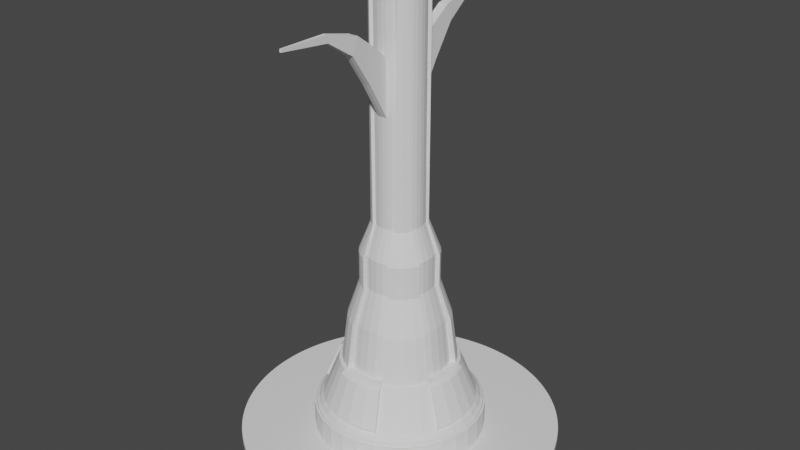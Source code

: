 # Source: Lucky38.blend  (saved by Blender 3.2.14; exported with 4.5.12 LTS)
import bpy
from mathutils import Matrix  # noqa: F401  (used for matrix-valued properties, if any)

bpy.ops.wm.read_factory_settings(use_empty=True)
scene = bpy.context.scene
scene.name = 'Scene'

# ---- collections
col_collection = bpy.data.collections.new('Collection'); scene.collection.children.link(col_collection)

# ---- world
world_world = bpy.data.worlds.new('World'); scene.world = world_world
world_world.use_nodes = True; world_world.node_tree.nodes.clear()
_N = world_world.node_tree.nodes; _L = world_world.node_tree.links
n0 = _N.new('ShaderNodeOutputWorld'); n0.name = 'World Output'; n0.location = (300, 300)
n1 = _N.new('ShaderNodeBackground'); n1.name = 'Background'; n1.location = (10, 300)
n1.inputs[0].default_value = (0.05088, 0.05088, 0.05088, 1.0)
_L.new(n1.outputs[0], n0.inputs[0])
n0.is_active_output = True
world_world.color = (0.05088, 0.05088, 0.05088)
world_world.use_sun_shadow = False
world_world.sun_shadow_jitter_overblur = 0.0

# ---- meshes
me_cylinder = bpy.data.meshes.new('Cylinder')
me_cylinder.from_pydata([(0.0, 50.0, -1.0), (0.0, 50.0, 1.0), (2.453, 49.94, -1.0), (2.453, 49.94, 1.0), (4.901, 49.76, -1.0), (4.901, 49.76, 1.0), (7.337, 49.46, -1.0), (7.337, 49.46, 1.0), (9.755, 49.04, -1.0), (9.755, 49.04, 1.0), (12.15, 48.5, -1.0), (12.15, 48.5, 1.0), (14.51, 47.85, -1.0), (14.51, 47.85, 1.0), (16.84, 47.08, -1.0), (16.84, 47.08, 1.0), (19.13, 46.19, -1.0), (19.13, 46.19, 1.0), (21.38, 45.2, -1.0), (21.38, 45.2, 1.0), (23.57, 44.1, -1.0), (23.57, 44.1, 1.0), (25.71, 42.89, -1.0), (25.71, 42.89, 1.0), (27.78, 41.57, -1.0), (27.78, 41.57, 1.0), (29.78, 40.16, -1.0), (29.78, 40.16, 1.0), (31.72, 38.65, -1.0), (31.72, 38.65, 1.0), (33.58, 37.05, -1.0), (33.58, 37.05, 1.0), (35.36, 35.36, -1.0), (35.36, 35.36, 1.0), (37.05, 33.58, -1.0), (37.05, 33.58, 1.0), (38.65, 31.72, -1.0), (38.65, 31.72, 1.0), (40.16, 29.78, -1.0), (40.16, 29.78, 1.0), (41.57, 27.78, -1.0), (41.57, 27.78, 1.0), (42.89, 25.71, -1.0), (42.89, 25.71, 1.0), (44.1, 23.57, -1.0), (44.1, 23.57, 1.0), (45.2, 21.38, -1.0), (45.2, 21.38, 1.0), (46.19, 19.13, -1.0), (46.19, 19.13, 1.0), (47.08, 16.84, -1.0), (47.08, 16.84, 1.0), (47.85, 14.51, -1.0), (47.85, 14.51, 1.0), (48.5, 12.15, -1.0), (48.5, 12.15, 1.0), (49.04, 9.755, -1.0), (49.04, 9.755, 1.0), (49.46, 7.337, -1.0), (49.46, 7.337, 1.0), (49.76, 4.901, -1.0), (49.76, 4.901, 1.0), (49.94, 2.453, -1.0), (49.94, 2.453, 1.0), (50.0, -2.186e-06, -1.0), (50.0, -2.186e-06, 1.0), (49.94, -2.453, -1.0), (49.94, -2.453, 1.0), (49.76, -4.901, -1.0), (49.76, -4.901, 1.0), (49.46, -7.337, -1.0), (49.46, -7.337, 1.0), (49.04, -9.755, -1.0), (49.04, -9.755, 1.0), (48.5, -12.15, -1.0), (48.5, -12.15, 1.0), (47.85, -14.51, -1.0), (47.85, -14.51, 1.0), (47.08, -16.84, -1.0), (47.08, -16.84, 1.0), (46.19, -19.13, -1.0), (46.19, -19.13, 1.0), (45.2, -21.38, -1.0), (45.2, -21.38, 1.0), (44.1, -23.57, -1.0), (44.1, -23.57, 1.0), (42.89, -25.71, -1.0), (42.89, -25.71, 1.0), (41.57, -27.78, -1.0), (41.57, -27.78, 1.0), (40.16, -29.78, -1.0), (40.16, -29.78, 1.0), (38.65, -31.72, -1.0), (38.65, -31.72, 1.0), (37.05, -33.58, -1.0), (37.05, -33.58, 1.0), (35.36, -35.36, -1.0), (35.36, -35.36, 1.0), (33.58, -37.05, -1.0), (33.58, -37.05, 1.0), (31.72, -38.65, -1.0), (31.72, -38.65, 1.0), (29.78, -40.16, -1.0), (29.78, -40.16, 1.0), (27.78, -41.57, -1.0), (27.78, -41.57, 1.0), (25.71, -42.89, -1.0), (25.71, -42.89, 1.0), (23.57, -44.1, -1.0), (23.57, -44.1, 1.0), (21.38, -45.2, -1.0), (21.38, -45.2, 1.0), (19.13, -46.19, -1.0), (19.13, -46.19, 1.0), (16.84, -47.08, -1.0), (16.84, -47.08, 1.0), (14.51, -47.85, -1.0), (14.51, -47.85, 1.0), (12.15, -48.5, -1.0), (12.15, -48.5, 1.0), (9.755, -49.04, -1.0), (9.755, -49.04, 1.0), (7.337, -49.46, -1.0), (7.337, -49.46, 1.0), (4.901, -49.76, -1.0), (4.901, -49.76, 1.0), (2.453, -49.94, -1.0), (2.453, -49.94, 1.0), (-4.371e-06, -50.0, -1.0), (-4.371e-06, -50.0, 1.0), (-2.453, -49.94, -1.0), (-2.453, -49.94, 1.0), (-4.901, -49.76, -1.0), (-4.901, -49.76, 1.0), (-7.337, -49.46, -1.0), (-7.337, -49.46, 1.0), (-9.755, -49.04, -1.0), (-9.755, -49.04, 1.0), (-12.15, -48.5, -1.0), (-12.15, -48.5, 1.0), (-14.51, -47.85, -1.0), (-14.51, -47.85, 1.0), (-16.84, -47.08, -1.0), (-16.84, -47.08, 1.0), (-19.13, -46.19, -1.0), (-19.13, -46.19, 1.0), (-21.38, -45.2, -1.0), (-21.38, -45.2, 1.0), (-23.57, -44.1, -1.0), (-23.57, -44.1, 1.0), (-25.71, -42.89, -1.0), (-25.71, -42.89, 1.0), (-27.78, -41.57, -1.0), (-27.78, -41.57, 1.0), (-29.78, -40.16, -1.0), (-29.78, -40.16, 1.0), (-31.72, -38.65, -1.0), (-31.72, -38.65, 1.0), (-33.58, -37.05, -1.0), (-33.58, -37.05, 1.0), (-35.36, -35.36, -1.0), (-35.36, -35.36, 1.0), (-37.05, -33.58, -1.0), (-37.05, -33.58, 1.0), (-38.65, -31.72, -1.0), (-38.65, -31.72, 1.0), (-40.16, -29.78, -1.0), (-40.16, -29.78, 1.0), (-41.57, -27.78, -1.0), (-41.57, -27.78, 1.0), (-42.89, -25.71, -1.0), (-42.89, -25.71, 1.0), (-44.1, -23.57, -1.0), (-44.1, -23.57, 1.0), (-45.2, -21.38, -1.0), (-45.2, -21.38, 1.0), (-46.19, -19.13, -1.0), (-46.19, -19.13, 1.0), (-47.08, -16.84, -1.0), (-47.08, -16.84, 1.0), (-47.85, -14.51, -1.0), (-47.85, -14.51, 1.0), (-48.5, -12.15, -1.0), (-48.5, -12.15, 1.0), (-49.04, -9.755, -1.0), (-49.04, -9.755, 1.0), (-49.46, -7.337, -1.0), (-49.46, -7.337, 1.0), (-49.76, -4.901, -1.0), (-49.76, -4.901, 1.0), (-49.94, -2.453, -1.0), (-49.94, -2.453, 1.0), (-50.0, 5.962e-07, -1.0), (-50.0, 5.962e-07, 1.0), (-49.94, 2.453, -1.0), (-49.94, 2.453, 1.0), (-49.76, 4.901, -1.0), (-49.76, 4.901, 1.0), (-49.46, 7.337, -1.0), (-49.46, 7.337, 1.0), (-49.04, 9.755, -1.0), (-49.04, 9.755, 1.0), (-48.5, 12.15, -1.0), (-48.5, 12.15, 1.0), (-47.85, 14.51, -1.0), (-47.85, 14.51, 1.0), (-47.08, 16.84, -1.0), (-47.08, 16.84, 1.0), (-46.19, 19.13, -1.0), (-46.19, 19.13, 1.0), (-45.2, 21.38, -1.0), (-45.2, 21.38, 1.0), (-44.1, 23.57, -1.0), (-44.1, 23.57, 1.0), (-42.89, 25.71, -1.0), (-42.89, 25.71, 1.0), (-41.57, 27.78, -1.0), (-41.57, 27.78, 1.0), (-40.16, 29.78, -1.0), (-40.16, 29.78, 1.0), (-38.65, 31.72, -1.0), (-38.65, 31.72, 1.0), (-37.05, 33.58, -1.0), (-37.05, 33.58, 1.0), (-35.36, 35.36, -1.0), (-35.36, 35.36, 1.0), (-33.58, 37.05, -1.0), (-33.58, 37.05, 1.0), (-31.72, 38.65, -1.0), (-31.72, 38.65, 1.0), (-29.78, 40.16, -1.0), (-29.78, 40.16, 1.0), (-27.78, 41.57, -1.0), (-27.78, 41.57, 1.0), (-25.71, 42.89, -1.0), (-25.71, 42.89, 1.0), (-23.57, 44.1, -1.0), (-23.57, 44.1, 1.0), (-21.38, 45.2, -1.0), (-21.38, 45.2, 1.0), (-19.13, 46.19, -1.0), (-19.13, 46.19, 1.0), (-16.84, 47.08, -1.0), (-16.84, 47.08, 1.0), (-14.51, 47.85, -1.0), (-14.51, 47.85, 1.0), (-12.15, 48.5, -1.0), (-12.15, 48.5, 1.0), (-9.755, 49.04, -1.0), (-9.755, 49.04, 1.0), (-7.337, 49.46, -1.0), (-7.337, 49.46, 1.0), (-4.901, 49.76, -1.0), (-4.901, 49.76, 1.0), (-2.453, 49.94, -1.0), (-2.453, 49.94, 1.0)], [], [(0, 1, 3, 2), (2, 3, 5, 4), (4, 5, 7, 6), (6, 7, 9, 8), (8, 9, 11, 10), (10, 11, 13, 12), (12, 13, 15, 14), (14, 15, 17, 16), (16, 17, 19, 18), (18, 19, 21, 20), (20, 21, 23, 22), (22, 23, 25, 24), (24, 25, 27, 26), (26, 27, 29, 28), (28, 29, 31, 30), (30, 31, 33, 32), (32, 33, 35, 34), (34, 35, 37, 36), (36, 37, 39, 38), (38, 39, 41, 40), (40, 41, 43, 42), (42, 43, 45, 44), (44, 45, 47, 46), (46, 47, 49, 48), (48, 49, 51, 50), (50, 51, 53, 52), (52, 53, 55, 54), (54, 55, 57, 56), (56, 57, 59, 58), (58, 59, 61, 60), (60, 61, 63, 62), (62, 63, 65, 64), (64, 65, 67, 66), (66, 67, 69, 68), (68, 69, 71, 70), (70, 71, 73, 72), (72, 73, 75, 74), (74, 75, 77, 76), (76, 77, 79, 78), (78, 79, 81, 80), (80, 81, 83, 82), (82, 83, 85, 84), (84, 85, 87, 86), (86, 87, 89, 88), (88, 89, 91, 90), (90, 91, 93, 92), (92, 93, 95, 94), (94, 95, 97, 96), (96, 97, 99, 98), (98, 99, 101, 100), (100, 101, 103, 102), (102, 103, 105, 104), (104, 105, 107, 106), (106, 107, 109, 108), (108, 109, 111, 110), (110, 111, 113, 112), (112, 113, 115, 114), (114, 115, 117, 116), (116, 117, 119, 118), (118, 119, 121, 120), (120, 121, 123, 122), (122, 123, 125, 124), (124, 125, 127, 126), (126, 127, 129, 128), (128, 129, 131, 130), (130, 131, 133, 132), (132, 133, 135, 134), (134, 135, 137, 136), (136, 137, 139, 138), (138, 139, 141, 140), (140, 141, 143, 142), (142, 143, 145, 144), (144, 145, 147, 146), (146, 147, 149, 148), (148, 149, 151, 150), (150, 151, 153, 152), (152, 153, 155, 154), (154, 155, 157, 156), (156, 157, 159, 158), (158, 159, 161, 160), (160, 161, 163, 162), (162, 163, 165, 164), (164, 165, 167, 166), (166, 167, 169, 168), (168, 169, 171, 170), (170, 171, 173, 172), (172, 173, 175, 174), (174, 175, 177, 176), (176, 177, 179, 178), (178, 179, 181, 180), (180, 181, 183, 182), (182, 183, 185, 184), (184, 185, 187, 186), (186, 187, 189, 188), (188, 189, 191, 190), (190, 191, 193, 192), (192, 193, 195, 194), (194, 195, 197, 196), (196, 197, 199, 198), (198, 199, 201, 200), (200, 201, 203, 202), (202, 203, 205, 204), (204, 205, 207, 206), (206, 207, 209, 208), (208, 209, 211, 210), (210, 211, 213, 212), (212, 213, 215, 214), (214, 215, 217, 216), (216, 217, 219, 218), (218, 219, 221, 220), (220, 221, 223, 222), (222, 223, 225, 224), (224, 225, 227, 226), (226, 227, 229, 228), (228, 229, 231, 230), (230, 231, 233, 232), (232, 233, 235, 234), (234, 235, 237, 236), (236, 237, 239, 238), (238, 239, 241, 240), (240, 241, 243, 242), (242, 243, 245, 244), (244, 245, 247, 246), (246, 247, 249, 248), (248, 249, 251, 250), (250, 251, 253, 252), (3, 1, 255, 253, 251, 249, 247, 245, 243, 241, 239, 237, 235, 233, 231, 229, 227, 225, 223, 221, 219, 217, 215, 213, 211, 209, 207, 205, 203, 201, 199, 197, 195, 193, 191, 189, 187, 185, 183, 181, 179, 177, 175, 173, 171, 169, 167, 165, 163, 161, 159, 157, 155, 153, 151, 149, 147, 145, 143, 141, 139, 137, 135, 133, 131, 129, 127, 125, 123, 121, 119, 117, 115, 113, 111, 109, 107, 105, 103, 101, 99, 97, 95, 93, 91, 89, 87, 85, 83, 81, 79, 77, 75, 73, 71, 69, 67, 65, 63, 61, 59, 57, 55, 53, 51, 49, 47, 45, 43, 41, 39, 37, 35, 33, 31, 29, 27, 25, 23, 21, 19, 17, 15, 13, 11, 9, 7, 5), (252, 253, 255, 254), (254, 255, 1, 0), (0, 2, 4, 6, 8, 10, 12, 14, 16, 18, 20, 22, 24, 26, 28, 30, 32, 34, 36, 38, 40, 42, 44, 46, 48, 50, 52, 54, 56, 58, 60, 62, 64, 66, 68, 70, 72, 74, 76, 78, 80, 82, 84, 86, 88, 90, 92, 94, 96, 98, 100, 102, 104, 106, 108, 110, 112, 114, 116, 118, 120, 122, 124, 126, 128, 130, 132, 134, 136, 138, 140, 142, 144, 146, 148, 150, 152, 154, 156, 158, 160, 162, 164, 166, 168, 170, 172, 174, 176, 178, 180, 182, 184, 186, 188, 190, 192, 194, 196, 198, 200, 202, 204, 206, 208, 210, 212, 214, 216, 218, 220, 222, 224, 226, 228, 230, 232, 234, 236, 238, 240, 242, 244, 246, 248, 250, 252, 254)])
_uv = me_cylinder.uv_layers.new(name='UVMap')
_uv.uv.foreach_set('vector', [1.0, 0.5, 1.0, 1.0, 0.9922, 1.0, 0.9922, 0.5, 0.9922, 0.5, 0.9922, 1.0, 0.9844, 1.0, 0.9844, 0.5, 0.9844, 0.5, 0.9844, 1.0, 0.9766, 1.0, 0.9766, 0.5, 0.9766, 0.5, 0.9766, 1.0, 0.9688, 1.0, 0.9688, 0.5, 0.9688, 0.5, 0.9688, 1.0, 0.9609, 1.0, 0.9609, 0.5, 0.9609, 0.5, 0.9609, 1.0, 0.9531, 1.0, 0.9531, 0.5, 0.9531, 0.5, 0.9531, 1.0, 0.9453, 1.0, 0.9453, 0.5, 0.9453, 0.5, 0.9453, 1.0, 0.9375, 1.0, 0.9375, 0.5, 0.9375, 0.5, 0.9375, 1.0, 0.9297, 1.0, 0.9297, 0.5, 0.9297, 0.5, 0.9297, 1.0, 0.9219, 1.0, 0.9219, 0.5, 0.9219, 0.5, 0.9219, 1.0, 0.9141, 1.0, 0.9141, 0.5, 0.9141, 0.5, 0.9141, 1.0, 0.9062, 1.0, 0.9062, 0.5, 0.9062, 0.5, 0.9062, 1.0, 0.8984, 1.0, 0.8984, 0.5, 0.8984, 0.5, 0.8984, 1.0, 0.8906, 1.0, 0.8906, 0.5, 0.8906, 0.5, 0.8906, 1.0, 0.8828, 1.0, 0.8828, 0.5, 0.8828, 0.5, 0.8828, 1.0, 0.875, 1.0, 0.875, 0.5, 0.875, 0.5, 0.875, 1.0, 0.8672, 1.0, 0.8672, 0.5, 0.8672, 0.5, 0.8672, 1.0, 0.8594, 1.0, 0.8594, 0.5, 0.8594, 0.5, 0.8594, 1.0, 0.8516, 1.0, 0.8516, 0.5, 0.8516, 0.5, 0.8516, 1.0, 0.8438, 1.0, 0.8438, 0.5, 0.8438, 0.5, 0.8438, 1.0, 0.8359, 1.0, 0.8359, 0.5, 0.8359, 0.5, 0.8359, 1.0, 0.8281, 1.0, 0.8281, 0.5, 0.8281, 0.5, 0.8281, 1.0, 0.8203, 1.0, 0.8203, 0.5, 0.8203, 0.5, 0.8203, 1.0, 0.8125, 1.0, 0.8125, 0.5, 0.8125, 0.5, 0.8125, 1.0, 0.8047, 1.0, 0.8047, 0.5, 0.8047, 0.5, 0.8047, 1.0, 0.7969, 1.0, 0.7969, 0.5, 0.7969, 0.5, 0.7969, 1.0, 0.7891, 1.0, 0.7891, 0.5, 0.7891, 0.5, 0.7891, 1.0, 0.7812, 1.0, 0.7812, 0.5, 0.7812, 0.5, 0.7812, 1.0, 0.7734, 1.0, 0.7734, 0.5, 0.7734, 0.5, 0.7734, 1.0, 0.7656, 1.0, 0.7656, 0.5, 0.7656, 0.5, 0.7656, 1.0, 0.7578, 1.0, 0.7578, 0.5, 0.7578, 0.5, 0.7578, 1.0, 0.75, 1.0, 0.75, 0.5, 0.75, 0.5, 0.75, 1.0, 0.7422, 1.0, 0.7422, 0.5, 0.7422, 0.5, 0.7422, 1.0, 0.7344, 1.0, 0.7344, 0.5, 0.7344, 0.5, 0.7344, 1.0, 0.7266, 1.0, 0.7266, 0.5, 0.7266, 0.5, 0.7266, 1.0, 0.7188, 1.0, 0.7188, 0.5, 0.7188, 0.5, 0.7188, 1.0, 0.7109, 1.0, 0.7109, 0.5, 0.7109, 0.5, 0.7109, 1.0, 0.7031, 1.0, 0.7031, 0.5, 0.7031, 0.5, 0.7031, 1.0, 0.6953, 1.0, 0.6953, 0.5, 0.6953, 0.5, 0.6953, 1.0, 0.6875, 1.0, 0.6875, 0.5, 0.6875, 0.5, 0.6875, 1.0, 0.6797, 1.0, 0.6797, 0.5, 0.6797, 0.5, 0.6797, 1.0, 0.6719, 1.0, 0.6719, 0.5, 0.6719, 0.5, 0.6719, 1.0, 0.6641, 1.0, 0.6641, 0.5, 0.6641, 0.5, 0.6641, 1.0, 0.6562, 1.0, 0.6562, 0.5, 0.6562, 0.5, 0.6562, 1.0, 0.6484, 1.0, 0.6484, 0.5, 0.6484, 0.5, 0.6484, 1.0, 0.6406, 1.0, 0.6406, 0.5, 0.6406, 0.5, 0.6406, 1.0, 0.6328, 1.0, 0.6328, 0.5, 0.6328, 0.5, 0.6328, 1.0, 0.625, 1.0, 0.625, 0.5, 0.625, 0.5, 0.625, 1.0, 0.6172, 1.0, 0.6172, 0.5, 0.6172, 0.5, 0.6172, 1.0, 0.6094, 1.0, 0.6094, 0.5, 0.6094, 0.5, 0.6094, 1.0, 0.6016, 1.0, 0.6016, 0.5, 0.6016, 0.5, 0.6016, 1.0, 0.5938, 1.0, 0.5938, 0.5, 0.5938, 0.5, 0.5938, 1.0, 0.5859, 1.0, 0.5859, 0.5, 0.5859, 0.5, 0.5859, 1.0, 0.5781, 1.0, 0.5781, 0.5, 0.5781, 0.5, 0.5781, 1.0, 0.5703, 1.0, 0.5703, 0.5, 0.5703, 0.5, 0.5703, 1.0, 0.5625, 1.0, 0.5625, 0.5, 0.5625, 0.5, 0.5625, 1.0, 0.5547, 1.0, 0.5547, 0.5, 0.5547, 0.5, 0.5547, 1.0, 0.5469, 1.0, 0.5469, 0.5, 0.5469, 0.5, 0.5469, 1.0, 0.5391, 1.0, 0.5391, 0.5, 0.5391, 0.5, 0.5391, 1.0, 0.5312, 1.0, 0.5312, 0.5, 0.5312, 0.5, 0.5312, 1.0, 0.5234, 1.0, 0.5234, 0.5, 0.5234, 0.5, 0.5234, 1.0, 0.5156, 1.0, 0.5156, 0.5, 0.5156, 0.5, 0.5156, 1.0, 0.5078, 1.0, 0.5078, 0.5, 0.5078, 0.5, 0.5078, 1.0, 0.5, 1.0, 0.5, 0.5, 0.5, 0.5, 0.5, 1.0, 0.4922, 1.0, 0.4922, 0.5, 0.4922, 0.5, 0.4922, 1.0, 0.4844, 1.0, 0.4844, 0.5, 0.4844, 0.5, 0.4844, 1.0, 0.4766, 1.0, 0.4766, 0.5, 0.4766, 0.5, 0.4766, 1.0, 0.4688, 1.0, 0.4688, 0.5, 0.4688, 0.5, 0.4688, 1.0, 0.4609, 1.0, 0.4609, 0.5, 0.4609, 0.5, 0.4609, 1.0, 0.4531, 1.0, 0.4531, 0.5, 0.4531, 0.5, 0.4531, 1.0, 0.4453, 1.0, 0.4453, 0.5, 0.4453, 0.5, 0.4453, 1.0, 0.4375, 1.0, 0.4375, 0.5, 0.4375, 0.5, 0.4375, 1.0, 0.4297, 1.0, 0.4297, 0.5, 0.4297, 0.5, 0.4297, 1.0, 0.4219, 1.0, 0.4219, 0.5, 0.4219, 0.5, 0.4219, 1.0, 0.4141, 1.0, 0.4141, 0.5, 0.4141, 0.5, 0.4141, 1.0, 0.4062, 1.0, 0.4062, 0.5, 0.4062, 0.5, 0.4062, 1.0, 0.3984, 1.0, 0.3984, 0.5, 0.3984, 0.5, 0.3984, 1.0, 0.3906, 1.0, 0.3906, 0.5, 0.3906, 0.5, 0.3906, 1.0, 0.3828, 1.0, 0.3828, 0.5, 0.3828, 0.5, 0.3828, 1.0, 0.375, 1.0, 0.375, 0.5, 0.375, 0.5, 0.375, 1.0, 0.3672, 1.0, 0.3672, 0.5, 0.3672, 0.5, 0.3672, 1.0, 0.3594, 1.0, 0.3594, 0.5, 0.3594, 0.5, 0.3594, 1.0, 0.3516, 1.0, 0.3516, 0.5, 0.3516, 0.5, 0.3516, 1.0, 0.3438, 1.0, 0.3438, 0.5, 0.3438, 0.5, 0.3438, 1.0, 0.3359, 1.0, 0.3359, 0.5, 0.3359, 0.5, 0.3359, 1.0, 0.3281, 1.0, 0.3281, 0.5, 0.3281, 0.5, 0.3281, 1.0, 0.3203, 1.0, 0.3203, 0.5, 0.3203, 0.5, 0.3203, 1.0, 0.3125, 1.0, 0.3125, 0.5, 0.3125, 0.5, 0.3125, 1.0, 0.3047, 1.0, 0.3047, 0.5, 0.3047, 0.5, 0.3047, 1.0, 0.2969, 1.0, 0.2969, 0.5, 0.2969, 0.5, 0.2969, 1.0, 0.2891, 1.0, 0.2891, 0.5, 0.2891, 0.5, 0.2891, 1.0, 0.2812, 1.0, 0.2812, 0.5, 0.2812, 0.5, 0.2812, 1.0, 0.2734, 1.0, 0.2734, 0.5, 0.2734, 0.5, 0.2734, 1.0, 0.2656, 1.0, 0.2656, 0.5, 0.2656, 0.5, 0.2656, 1.0, 0.2578, 1.0, 0.2578, 0.5, 0.2578, 0.5, 0.2578, 1.0, 0.25, 1.0, 0.25, 0.5, 0.25, 0.5, 0.25, 1.0, 0.2422, 1.0, 0.2422, 0.5, 0.2422, 0.5, 0.2422, 1.0, 0.2344, 1.0, 0.2344, 0.5, 0.2344, 0.5, 0.2344, 1.0, 0.2266, 1.0, 0.2266, 0.5, 0.2266, 0.5, 0.2266, 1.0, 0.2188, 1.0, 0.2188, 0.5, 0.2188, 0.5, 0.2188, 1.0, 0.2109, 1.0, 0.2109, 0.5, 0.2109, 0.5, 0.2109, 1.0, 0.2031, 1.0, 0.2031, 0.5, 0.2031, 0.5, 0.2031, 1.0, 0.1953, 1.0, 0.1953, 0.5, 0.1953, 0.5, 0.1953, 1.0, 0.1875, 1.0, 0.1875, 0.5, 0.1875, 0.5, 0.1875, 1.0, 0.1797, 1.0, 0.1797, 0.5, 0.1797, 0.5, 0.1797, 1.0, 0.1719, 1.0, 0.1719, 0.5, 0.1719, 0.5, 0.1719, 1.0, 0.1641, 1.0, 0.1641, 0.5, 0.1641, 0.5, 0.1641, 1.0, 0.1562, 1.0, 0.1562, 0.5, 0.1562, 0.5, 0.1562, 1.0, 0.1484, 1.0, 0.1484, 0.5, 0.1484, 0.5, 0.1484, 1.0, 0.1406, 1.0, 0.1406, 0.5, 0.1406, 0.5, 0.1406, 1.0, 0.1328, 1.0, 0.1328, 0.5, 0.1328, 0.5, 0.1328, 1.0, 0.125, 1.0, 0.125, 0.5, 0.125, 0.5, 0.125, 1.0, 0.1172, 1.0, 0.1172, 0.5, 0.1172, 0.5, 0.1172, 1.0, 0.1094, 1.0, 0.1094, 0.5, 0.1094, 0.5, 0.1094, 1.0, 0.1016, 1.0, 0.1016, 0.5, 0.1016, 0.5, 0.1016, 1.0, 0.09375, 1.0, 0.09375, 0.5, 0.09375, 0.5, 0.09375, 1.0, 0.08594, 1.0, 0.08594, 0.5, 0.08594, 0.5, 0.08594, 1.0, 0.07812, 1.0, 0.07812, 0.5, 0.07812, 0.5, 0.07812, 1.0, 0.07031, 1.0, 0.07031, 0.5, 0.07031, 0.5, 0.07031, 1.0, 0.0625, 1.0, 0.0625, 0.5, 0.0625, 0.5, 0.0625, 1.0, 0.05469, 1.0, 0.05469, 0.5, 0.05469, 0.5, 0.05469, 1.0, 0.04688, 1.0, 0.04688, 0.5, 0.04688, 0.5, 0.04688, 1.0, 0.03906, 1.0, 0.03906, 0.5, 0.03906, 0.5, 0.03906, 1.0, 0.03125, 1.0, 0.03125, 0.5, 0.03125, 0.5, 0.03125, 1.0, 0.02344, 1.0, 0.02344, 0.5, 0.02344, 0.5, 0.02344, 1.0, 0.01562, 1.0, 0.01562, 0.5, 0.2618, 0.4897, 0.25, 0.49, 0.2382, 0.4897, 0.2265, 0.4888, 0.2148, 0.4874, 0.2032, 0.4854, 0.1917, 0.4828, 0.1803, 0.4797, 0.1691, 0.476, 0.1582, 0.4717, 0.1474, 0.467, 0.1369, 0.4617, 0.1266, 0.4559, 0.1167, 0.4496, 0.107, 0.4428, 0.09775, 0.4355, 0.08883, 0.4278, 0.08029, 0.4197, 0.07217, 0.4112, 0.06448, 0.4023, 0.05723, 0.393, 0.05045, 0.3833, 0.04415, 0.3734, 0.03834, 0.3631, 0.03304, 0.3526, 0.02827, 0.3418, 0.02403, 0.3309, 0.02033, 0.3197, 0.01719, 0.3083, 0.01461, 0.2968, 0.0126, 0.2852, 0.01116, 0.2735, 0.01029, 0.2618, 0.01, 0.25, 0.01029, 0.2382, 0.01116, 0.2265, 0.0126, 0.2148, 0.01461, 0.2032, 0.01719, 0.1917, 0.02033, 0.1803, 0.02403, 0.1691, 0.02827, 0.1582, 0.03304, 0.1474, 0.03834, 0.1369, 0.04415, 0.1266, 0.05045, 0.1167, 0.05723, 0.107, 0.06448, 0.09775, 0.07217, 0.08883, 0.08029, 0.08029, 0.08883, 0.07217, 0.09775, 0.06448, 0.107, 0.05723, 0.1167, 0.05045, 0.1266, 0.04415, 0.1369, 0.03834, 0.1474, 0.03304, 0.1582, 0.02827, 0.1691, 0.02403, 0.1803, 0.02033, 0.1917, 0.01719, 0.2032, 0.01461, 0.2148, 0.0126, 0.2265, 0.01116, 0.2382, 0.01029, 0.25, 0.01, 0.2618, 0.01029, 0.2735, 0.01116, 0.2852, 0.0126, 0.2968, 0.01461, 0.3083, 0.01719, 0.3197, 0.02033, 0.3309, 0.02403, 0.3418, 0.02827, 0.3526, 0.03304, 0.3631, 0.03834, 0.3734, 0.04415, 0.3833, 0.05045, 0.393, 0.05723, 0.4023, 0.06448, 0.4112, 0.07217, 0.4197, 0.08029, 0.4278, 0.08883, 0.4355, 0.09775, 0.4428, 0.107, 0.4496, 0.1167, 0.4559, 0.1266, 0.4617, 0.1369, 0.467, 0.1474, 0.4717, 0.1582, 0.476, 0.1691, 0.4797, 0.1803, 0.4828, 0.1917, 0.4854, 0.2032, 0.4874, 0.2148, 0.4888, 0.2265, 0.4897, 0.2382, 0.49, 0.25, 0.4897, 0.2618, 0.4888, 0.2735, 0.4874, 0.2852, 0.4854, 0.2968, 0.4828, 0.3083, 0.4797, 0.3197, 0.476, 0.3309, 0.4717, 0.3418, 0.467, 0.3526, 0.4617, 0.3631, 0.4559, 0.3734, 0.4496, 0.3833, 0.4428, 0.393, 0.4355, 0.4023, 0.4278, 0.4112, 0.4197, 0.4197, 0.4112, 0.4278, 0.4023, 0.4355, 0.393, 0.4428, 0.3833, 0.4496, 0.3734, 0.4559, 0.3631, 0.4617, 0.3526, 0.467, 0.3418, 0.4717, 0.3309, 0.476, 0.3197, 0.4797, 0.3083, 0.4828, 0.2968, 0.4854, 0.2852, 0.4874, 0.2735, 0.4888, 0.01562, 0.5, 0.01562, 1.0, 0.007812, 1.0, 0.007812, 0.5, 0.007812, 0.5, 0.007812, 1.0, 0.0, 1.0, 0.0, 0.5, 0.75, 0.49, 0.7618, 0.4897, 0.7735, 0.4888, 0.7852, 0.4874, 0.7968, 0.4854, 0.8083, 0.4828, 0.8197, 0.4797, 0.8309, 0.476, 0.8418, 0.4717, 0.8526, 0.467, 0.8631, 0.4617, 0.8734, 0.4559, 0.8833, 0.4496, 0.893, 0.4428, 0.9023, 0.4355, 0.9112, 0.4278, 0.9197, 0.4197, 0.9278, 0.4112, 0.9355, 0.4023, 0.9428, 0.393, 0.9496, 0.3833, 0.9559, 0.3734, 0.9617, 0.3631, 0.967, 0.3526, 0.9717, 0.3418, 0.976, 0.3309, 0.9797, 0.3197, 0.9828, 0.3083, 0.9854, 0.2968, 0.9874, 0.2852, 0.9888, 0.2735, 0.9897, 0.2618, 0.99, 0.25, 0.9897, 0.2382, 0.9888, 0.2265, 0.9874, 0.2148, 0.9854, 0.2032, 0.9828, 0.1917, 0.9797, 0.1803, 0.976, 0.1691, 0.9717, 0.1582, 0.967, 0.1474, 0.9617, 0.1369, 0.9559, 0.1266, 0.9496, 0.1167, 0.9428, 0.107, 0.9355, 0.09775, 0.9278, 0.08883, 0.9197, 0.08029, 0.9112, 0.07217, 0.9023, 0.06448, 0.893, 0.05723, 0.8833, 0.05045, 0.8734, 0.04415, 0.8631, 0.03834, 0.8526, 0.03304, 0.8418, 0.02827, 0.8309, 0.02403, 0.8197, 0.02033, 0.8083, 0.01719, 0.7968, 0.01461, 0.7852, 0.0126, 0.7735, 0.01116, 0.7618, 0.01029, 0.75, 0.01, 0.7382, 0.01029, 0.7265, 0.01116, 0.7148, 0.0126, 0.7032, 0.01461, 0.6917, 0.01719, 0.6803, 0.02033, 0.6691, 0.02403, 0.6582, 0.02827, 0.6474, 0.03304, 0.6369, 0.03834, 0.6266, 0.04415, 0.6167, 0.05045, 0.607, 0.05723, 0.5977, 0.06448, 0.5888, 0.07217, 0.5803, 0.08029, 0.5722, 0.08883, 0.5645, 0.09775, 0.5572, 0.107, 0.5504, 0.1167, 0.5441, 0.1266, 0.5383, 0.1369, 0.533, 0.1474, 0.5283, 0.1582, 0.524, 0.1691, 0.5203, 0.1803, 0.5172, 0.1917, 0.5146, 0.2032, 0.5126, 0.2148, 0.5112, 0.2265, 0.5103, 0.2382, 0.51, 0.25, 0.5103, 0.2618, 0.5112, 0.2735, 0.5126, 0.2852, 0.5146, 0.2968, 0.5172, 0.3083, 0.5203, 0.3197, 0.524, 0.3309, 0.5283, 0.3418, 0.533, 0.3526, 0.5383, 0.3631, 0.5441, 0.3734, 0.5504, 0.3833, 0.5572, 0.393, 0.5645, 0.4023, 0.5722, 0.4112, 0.5803, 0.4197, 0.5888, 0.4278, 0.5977, 0.4355, 0.607, 0.4428, 0.6167, 0.4496, 0.6266, 0.4559, 0.6369, 0.4617, 0.6474, 0.467, 0.6582, 0.4717, 0.6691, 0.476, 0.6803, 0.4797, 0.6917, 0.4828, 0.7032, 0.4854, 0.7148, 0.4874, 0.7265, 0.4888, 0.7382, 0.4897])
me_cylinder.update()
me_cylinder_002 = bpy.data.meshes.new('Cylinder.002')
me_cylinder_002.from_pydata([(-1.403e-07, 32.5, -2.066), (6.34, 31.87, -2.066), (12.44, 30.02, -2.066), (18.05, 27.02, -2.066), (22.98, 22.98, -2.066), (27.02, 18.05, -2.066), (30.02, 12.44, -2.066), (31.87, 6.34, -2.066), (32.5, -1.37e-06, -2.066), (31.87, -6.34, -2.066), (30.02, -12.44, -2.066), (27.02, -18.05, -2.066), (22.98, -22.98, -2.066), (18.05, -27.02, -2.066), (12.44, -30.02, -2.066), (6.34, -31.87, -2.066), (-2.981e-06, -32.5, -2.066), (-2.981e-06, -32.5, 9.706), (-6.34, -31.87, -2.066), (-6.34, -31.87, 9.706), (-12.44, -30.02, -2.066), (-12.44, -30.02, 9.706), (-18.05, -27.02, -2.066), (-18.05, -27.02, 9.706), (-22.98, -22.98, -2.066), (-22.98, -22.98, 9.706), (-27.02, -18.05, -2.066), (-27.02, -18.05, 9.706), (-30.02, -12.44, -2.066), (-30.02, -12.44, 9.706), (-31.87, -6.34, -2.066), (-31.87, -6.34, 9.706), (-32.5, 4.381e-07, -2.066), (-32.5, 4.381e-07, 9.706), (-31.87, 6.34, -2.066), (-30.02, 12.44, -2.066), (-27.02, 18.05, -2.066), (-22.98, 22.98, -2.066), (-18.05, 27.02, -2.066), (-12.44, 30.02, -2.066), (-6.34, 31.87, -2.066), (-2.801e-06, -31.92, 9.735), (-6.227, -31.3, 9.735), (-12.21, -29.49, 9.735), (-17.73, -26.54, 9.735), (-22.57, -22.57, 9.735), (-26.54, -17.73, 9.735), (-29.49, -12.21, 9.735), (-31.3, -6.227, 9.735), (-31.92, 4.393e-07, 9.735), (-2.807e-06, -31.68, 10.53), (-6.18, -31.07, 10.53), (-12.12, -29.26, 10.53), (-17.6, -26.34, 10.53), (-22.4, -22.4, 10.53), (-26.34, -17.6, 10.53), (-29.26, -12.12, 10.53), (-31.07, -6.18, 10.53), (-31.68, 4.931e-07, 10.53), (-2.712e-06, -30.62, 11.04), (-5.973, -30.03, 11.04), (-11.72, -28.29, 11.04), (-17.01, -25.46, 11.04), (-21.65, -21.65, 11.04), (-25.46, -17.01, 11.04), (-28.29, -11.72, 11.04), (-30.03, -5.973, 11.04), (-30.62, 4.482e-07, 11.04), (-2.629e-06, -30.19, 11.78), (-5.889, -29.61, 11.78), (-11.55, -27.89, 11.78), (-16.77, -25.1, 11.78), (-21.34, -21.34, 11.78), (-25.1, -16.77, 11.78), (-27.89, -11.55, 11.78), (-29.61, -5.889, 11.78), (-30.19, 4.376e-07, 11.78), (-2.359e-06, -28.97, 13.0), (-5.652, -28.41, 13.0), (-11.09, -26.76, 13.0), (-16.09, -24.09, 13.0), (-20.48, -20.48, 13.0), (-24.09, -16.09, 13.0), (-26.76, -11.09, 13.0), (-28.41, -5.652, 13.0), (-28.97, 3.766e-07, 13.0), (-1.84e-06, -22.72, 28.75), (-4.433, -22.29, 28.75), (-8.696, -20.99, 28.75), (-12.62, -18.89, 28.75), (-16.07, -16.07, 28.75), (-18.89, -12.62, 28.75), (-20.99, -8.696, 28.75), (-22.29, -4.433, 28.75), (-22.72, 2.64e-07, 28.75), (-1.77e-06, -21.54, 29.1), (-4.212, -21.13, 29.1), (-8.263, -19.9, 29.1), (-12.0, -17.9, 29.1), (-15.27, -15.22, 29.1), (-17.95, -11.95, 29.1), (-19.95, -8.213, 29.1), (-21.18, -4.163, 29.1), (-21.59, 0.04966, 29.1), (-8.981e-07, -19.28, 46.81), (-3.762, -18.91, 46.81), (-7.379, -17.81, 46.81), (-10.71, -16.03, 46.81), (-13.63, -13.63, 46.81), (-16.03, -10.71, 46.81), (-17.81, -7.379, 46.81), (-18.91, -3.762, 46.81), (-19.28, 1.886e-07, 46.81), (-9.736e-07, -14.71, 60.75), (-2.87, -14.43, 60.75), (-5.63, -13.59, 60.75), (-8.174, -12.23, 60.75), (-10.4, -10.4, 60.75), (-12.23, -8.174, 60.75), (-13.59, -5.63, 60.75), (-14.43, -2.87, 60.75), (-14.71, 1.08e-08, 60.75), (-1.064e-06, -14.71, 73.23), (-2.87, -14.43, 73.23), (-5.63, -13.59, 73.23), (-8.174, -12.23, 73.23), (-10.4, -10.4, 73.23), (-12.23, -8.174, 73.23), (-13.59, -5.63, 73.23), (-14.43, -2.87, 73.23), (-14.71, 1.08e-08, 73.23), (1.145e-06, -10.3, 84.82), (-2.009, -10.1, 84.82), (-3.941, -9.515, 84.82), (-5.722, -8.563, 84.82), (-7.282, -7.282, 84.82), (-8.563, -5.722, 84.82), (-9.515, -3.941, 84.82), (-10.1, -2.009, 84.82), (-10.3, -1.623e-07, 84.82), (2.009, 10.1, 167.3), (2.046e-06, 10.3, 167.3), (3.941, 9.515, 167.3), (5.722, 8.563, 167.3), (7.282, 7.282, 167.3), (8.563, 5.722, 167.3), (9.515, 3.941, 167.3), (10.1, 2.009, 167.3), (10.3, -7.353e-07, 167.3), (10.1, -2.009, 167.3), (9.515, -3.941, 167.3), (8.563, -5.722, 167.3), (7.282, -7.282, 167.3), (5.722, -8.563, 167.3), (3.941, -9.515, 167.3), (2.009, -10.1, 167.3), (1.145e-06, -10.3, 167.3), (-2.009, -10.1, 167.3), (-3.941, -9.515, 167.3), (-5.722, -8.563, 167.3), (-7.282, -7.282, 167.3), (-8.563, -5.722, 167.3), (-9.515, -3.941, 167.3), (-10.1, -2.009, 167.3), (-10.3, -1.623e-07, 167.3), (-10.1, 2.009, 167.3), (-9.515, 3.941, 167.3), (-8.563, 5.722, 167.3), (-7.282, 7.282, 167.3), (-5.722, 8.563, 167.3), (-3.941, 9.515, 167.3), (-2.009, 10.1, 167.3), (-2.404e-06, -29.66, 13.9), (-5.786, -29.09, 13.9), (-11.35, -27.4, 13.9), (-29.09, -5.786, 13.9), (-27.4, -11.35, 13.9), (-29.66, 3.787e-07, 13.9), (-23.92, 2.633e-07, 27.85), (-23.47, -4.539, 27.85), (-22.15, -8.903, 27.85), (-8.903, -22.53, 27.85), (-4.539, -23.86, 27.85), (-1.873e-06, -24.31, 27.85), (1.145e-06, -10.3, 126.0), (-2.009, -10.1, 126.0), (-3.941, -9.515, 126.0), (-5.722, -8.563, 126.0), (-7.282, -7.282, 126.0), (-8.563, -5.722, 126.0), (-9.515, -3.941, 126.0), (-10.1, -2.009, 126.0), (-10.3, -1.623e-07, 126.0), (1.145e-06, -10.3, 146.7), (-2.009, -10.1, 146.7), (-3.941, -9.515, 146.7), (-5.722, -8.563, 146.7), (-7.282, -7.282, 146.7), (-8.563, -5.722, 146.7), (-9.515, -3.941, 146.7), (-10.1, -2.009, 146.7), (-10.3, -1.623e-07, 146.7), (1.192e-06, -16.6, 151.5), (1.192e-06, -19.03, 139.3), (-2.009, -16.4, 151.5), (-2.009, -18.84, 139.3), (1.192e-06, -25.62, 157.2), (1.192e-06, -28.05, 151.1), (-2.009, -25.42, 157.2), (-2.009, -27.86, 151.1), (0.0585, -39.05, 160.1), (0.0585, -39.32, 157.6), (-1.145, -38.94, 160.2), (-1.145, -39.21, 157.6), (0.0275, -60.51, 160.4), (0.0275, -60.61, 159.4), (-0.4313, -60.46, 160.4), (-0.4313, -60.57, 159.4)], [], [(16, 17, 19, 18), (18, 19, 21, 20), (20, 21, 23, 22), (22, 23, 25, 24), (24, 25, 27, 26), (26, 27, 29, 28), (28, 29, 31, 30), (30, 31, 33, 32), (0, 1, 2, 3, 4, 5, 6, 7, 8, 9, 10, 11, 12, 13, 14, 15, 16, 18, 20, 22, 24, 26, 28, 30, 32, 34, 35, 36, 37, 38, 39, 40), (31, 29, 47, 48), (23, 21, 43, 44), (33, 31, 48, 49), (25, 23, 44, 45), (27, 25, 45, 46), (19, 17, 41, 42), (29, 27, 46, 47), (21, 19, 42, 43), (42, 41, 50, 51), (43, 42, 51, 52), (44, 43, 52, 53), (45, 44, 53, 54), (46, 45, 54, 55), (47, 46, 55, 56), (48, 47, 56, 57), (49, 48, 57, 58), (62, 61, 70, 71), (51, 50, 59, 60), (52, 51, 60, 61), (53, 52, 61, 62), (54, 53, 62, 63), (55, 54, 63, 64), (56, 55, 64, 65), (57, 56, 65, 66), (58, 57, 66, 67), (63, 62, 71, 72), (64, 63, 72, 73), (65, 64, 73, 74), (66, 65, 74, 75), (67, 66, 75, 76), (60, 59, 68, 69), (61, 60, 69, 70), (85, 84, 175, 177), (84, 83, 176, 175), (91, 92, 83, 82), (90, 91, 82, 81), (89, 90, 81, 80), (88, 89, 80, 79), (93, 94, 178, 179), (88, 79, 174, 181), (92, 93, 179, 180), (87, 86, 95, 96), (88, 87, 96, 97), (89, 88, 97, 98), (90, 89, 98, 99), (91, 90, 99, 100), (92, 91, 100, 101), (93, 92, 101, 102), (94, 93, 102, 103), (107, 106, 115, 116), (96, 95, 104, 105), (97, 96, 105, 106), (98, 97, 106, 107), (99, 98, 107, 108), (100, 99, 108, 109), (101, 100, 109, 110), (102, 101, 110, 111), (103, 102, 111, 112), (119, 118, 127, 128), (108, 107, 116, 117), (109, 108, 117, 118), (110, 109, 118, 119), (111, 110, 119, 120), (112, 111, 120, 121), (105, 104, 113, 114), (106, 105, 114, 115), (120, 119, 128, 129), (121, 120, 129, 130), (114, 113, 122, 123), (115, 114, 123, 124), (116, 115, 124, 125), (117, 116, 125, 126), (118, 117, 126, 127), (123, 122, 131, 132), (124, 123, 132, 133), (125, 124, 133, 134), (126, 125, 134, 135), (127, 126, 135, 136), (128, 127, 136, 137), (129, 128, 137, 138), (130, 129, 138, 139), (140, 141, 171, 170, 169, 168, 167, 166, 165, 164, 163, 162, 161, 160, 159, 158, 157, 156, 155, 154, 153, 152, 151, 150, 149, 148, 147, 146, 145, 144, 143, 142), (194, 193, 156, 157), (195, 194, 157, 158), (196, 195, 158, 159), (197, 196, 159, 160), (198, 197, 160, 161), (199, 198, 161, 162), (200, 199, 162, 163), (201, 200, 163, 164), (77, 78, 69, 68), (78, 79, 70, 69), (79, 80, 71, 70), (80, 81, 72, 71), (81, 82, 73, 72), (82, 83, 74, 73), (83, 84, 75, 74), (84, 85, 76, 75), (179, 178, 177, 175), (180, 179, 175, 176), (182, 181, 174, 173), (183, 182, 173, 172), (86, 87, 182, 183), (87, 88, 181, 182), (83, 92, 180, 176), (78, 77, 172, 173), (79, 78, 173, 174), (139, 138, 191, 192), (138, 137, 190, 191), (137, 136, 189, 190), (136, 135, 188, 189), (135, 134, 187, 188), (134, 133, 186, 187), (133, 132, 185, 186), (132, 131, 184, 185), (192, 191, 200, 201), (191, 190, 199, 200), (190, 189, 198, 199), (189, 188, 197, 198), (188, 187, 196, 197), (187, 186, 195, 196), (186, 185, 194, 195), (194, 185, 205, 204), (205, 203, 207, 209), (184, 193, 202, 203), (193, 194, 204, 202), (185, 184, 203, 205), (206, 208, 212, 210), (203, 202, 206, 207), (202, 204, 208, 206), (204, 205, 209, 208), (213, 211, 215, 217), (208, 209, 213, 212), (209, 207, 211, 213), (207, 206, 210, 211), (217, 215, 214, 216), (211, 210, 214, 215), (210, 212, 216, 214), (212, 213, 217, 216)])
_uv = me_cylinder_002.uv_layers.new(name='UVMap')
_uv.uv.foreach_set('vector', [0.5, 0.5, 0.5, 1.0, 0.4688, 1.0, 0.4688, 0.5, 0.4688, 0.5, 0.4688, 1.0, 0.4375, 1.0, 0.4375, 0.5, 0.4375, 0.5, 0.4375, 1.0, 0.4062, 1.0, 0.4062, 0.5, 0.4062, 0.5, 0.4062, 1.0, 0.375, 1.0, 0.375, 0.5, 0.375, 0.5, 0.375, 1.0, 0.3438, 1.0, 0.3438, 0.5, 0.3438, 0.5, 0.3438, 1.0, 0.3125, 1.0, 0.3125, 0.5, 0.3125, 0.5, 0.3125, 1.0, 0.2812, 1.0, 0.2812, 0.5, 0.2812, 0.5, 0.2812, 1.0, 0.25, 1.0, 0.25, 0.5, 0.75, 0.49, 0.7968, 0.4854, 0.8418, 0.4717, 0.8833, 0.4496, 0.9197, 0.4197, 0.9496, 0.3833, 0.9717, 0.3418, 0.9854, 0.2968, 0.99, 0.25, 0.9854, 0.2032, 0.9717, 0.1582, 0.9496, 0.1167, 0.9197, 0.08029, 0.8833, 0.05045, 0.8418, 0.02827, 0.7968, 0.01461, 0.75, 0.01, 0.7032, 0.01461, 0.6582, 0.02827, 0.6167, 0.05045, 0.5803, 0.08029, 0.5504, 0.1167, 0.5283, 0.1582, 0.5146, 0.2032, 0.51, 0.25, 0.5146, 0.2968, 0.5283, 0.3418, 0.5504, 0.3833, 0.5803, 0.4197, 0.6167, 0.4496, 0.6582, 0.4717, 0.7032, 0.4854, 0.2812, 1.0, 0.3125, 1.0, 0.3125, 1.0, 0.2812, 1.0, 0.4062, 1.0, 0.4375, 1.0, 0.4375, 1.0, 0.4062, 1.0, 0.25, 1.0, 0.2812, 1.0, 0.2812, 1.0, 0.25, 1.0, 0.375, 1.0, 0.4062, 1.0, 0.4062, 1.0, 0.375, 1.0, 0.3438, 1.0, 0.375, 1.0, 0.375, 1.0, 0.3438, 1.0, 0.4688, 1.0, 0.5, 1.0, 0.5, 1.0, 0.4688, 1.0, 0.3125, 1.0, 0.3438, 1.0, 0.3438, 1.0, 0.3125, 1.0, 0.4375, 1.0, 0.4688, 1.0, 0.4688, 1.0, 0.4375, 1.0, 0.4688, 1.0, 0.5, 1.0, 0.5, 1.0, 0.4688, 1.0, 0.4375, 1.0, 0.4688, 1.0, 0.4688, 1.0, 0.4375, 1.0, 0.4062, 1.0, 0.4375, 1.0, 0.4375, 1.0, 0.4062, 1.0, 0.375, 1.0, 0.4062, 1.0, 0.4062, 1.0, 0.375, 1.0, 0.3438, 1.0, 0.375, 1.0, 0.375, 1.0, 0.3438, 1.0, 0.3125, 1.0, 0.3438, 1.0, 0.3438, 1.0, 0.3125, 1.0, 0.2812, 1.0, 0.3125, 1.0, 0.3125, 1.0, 0.2812, 1.0, 0.25, 1.0, 0.2812, 1.0, 0.2812, 1.0, 0.25, 1.0, 0.4062, 1.0, 0.4375, 1.0, 0.4375, 1.0, 0.4062, 1.0, 0.4688, 1.0, 0.5, 1.0, 0.5, 1.0, 0.4688, 1.0, 0.4375, 1.0, 0.4688, 1.0, 0.4688, 1.0, 0.4375, 1.0, 0.4062, 1.0, 0.4375, 1.0, 0.4375, 1.0, 0.4062, 1.0, 0.375, 1.0, 0.4062, 1.0, 0.4062, 1.0, 0.375, 1.0, 0.3438, 1.0, 0.375, 1.0, 0.375, 1.0, 0.3438, 1.0, 0.3125, 1.0, 0.3438, 1.0, 0.3438, 1.0, 0.3125, 1.0, 0.2812, 1.0, 0.3125, 1.0, 0.3125, 1.0, 0.2812, 1.0, 0.25, 1.0, 0.2812, 1.0, 0.2812, 1.0, 0.25, 1.0, 0.375, 1.0, 0.4062, 1.0, 0.4062, 1.0, 0.375, 1.0, 0.3438, 1.0, 0.375, 1.0, 0.375, 1.0, 0.3438, 1.0, 0.3125, 1.0, 0.3438, 1.0, 0.3438, 1.0, 0.3125, 1.0, 0.2812, 1.0, 0.3125, 1.0, 0.3125, 1.0, 0.2812, 1.0, 0.25, 1.0, 0.2812, 1.0, 0.2812, 1.0, 0.25, 1.0, 0.4688, 1.0, 0.5, 1.0, 0.5, 1.0, 0.4688, 1.0, 0.4375, 1.0, 0.4688, 1.0, 0.4688, 1.0, 0.4375, 1.0, 0.25, 1.0, 0.2812, 1.0, 0.2812, 1.0, 0.25, 1.0, 0.2812, 1.0, 0.3125, 1.0, 0.3125, 1.0, 0.2812, 1.0, 0.3438, 1.0, 0.3125, 1.0, 0.3125, 1.0, 0.3438, 1.0, 0.375, 1.0, 0.3438, 1.0, 0.3438, 1.0, 0.375, 1.0, 0.4062, 1.0, 0.375, 1.0, 0.375, 1.0, 0.4062, 1.0, 0.4375, 1.0, 0.4062, 1.0, 0.4062, 1.0, 0.4375, 1.0, 0.2812, 1.0, 0.25, 1.0, 0.25, 1.0, 0.2812, 1.0, 0.4375, 1.0, 0.4375, 1.0, 0.4375, 1.0, 0.4375, 1.0, 0.3125, 1.0, 0.2812, 1.0, 0.2812, 1.0, 0.3125, 1.0, 0.4688, 1.0, 0.5, 1.0, 0.5, 1.0, 0.4688, 1.0, 0.4375, 1.0, 0.4688, 1.0, 0.4688, 1.0, 0.4375, 1.0, 0.4062, 1.0, 0.4375, 1.0, 0.4375, 1.0, 0.4062, 1.0, 0.375, 1.0, 0.4062, 1.0, 0.4062, 1.0, 0.375, 1.0, 0.3438, 1.0, 0.375, 1.0, 0.375, 1.0, 0.3438, 1.0, 0.3125, 1.0, 0.3438, 1.0, 0.3438, 1.0, 0.3125, 1.0, 0.2812, 1.0, 0.3125, 1.0, 0.3125, 1.0, 0.2812, 1.0, 0.25, 1.0, 0.2812, 1.0, 0.2812, 1.0, 0.25, 1.0, 0.4062, 1.0, 0.4375, 1.0, 0.4375, 1.0, 0.4062, 1.0, 0.4688, 1.0, 0.5, 1.0, 0.5, 1.0, 0.4688, 1.0, 0.4375, 1.0, 0.4688, 1.0, 0.4688, 1.0, 0.4375, 1.0, 0.4062, 1.0, 0.4375, 1.0, 0.4375, 1.0, 0.4062, 1.0, 0.375, 1.0, 0.4062, 1.0, 0.4062, 1.0, 0.375, 1.0, 0.3438, 1.0, 0.375, 1.0, 0.375, 1.0, 0.3438, 1.0, 0.3125, 1.0, 0.3438, 1.0, 0.3438, 1.0, 0.3125, 1.0, 0.2812, 1.0, 0.3125, 1.0, 0.3125, 1.0, 0.2812, 1.0, 0.25, 1.0, 0.2812, 1.0, 0.2812, 1.0, 0.25, 1.0, 0.3125, 1.0, 0.3438, 1.0, 0.3438, 1.0, 0.3125, 1.0, 0.375, 1.0, 0.4062, 1.0, 0.4062, 1.0, 0.375, 1.0, 0.3438, 1.0, 0.375, 1.0, 0.375, 1.0, 0.3438, 1.0, 0.3125, 1.0, 0.3438, 1.0, 0.3438, 1.0, 0.3125, 1.0, 0.2812, 1.0, 0.3125, 1.0, 0.3125, 1.0, 0.2812, 1.0, 0.25, 1.0, 0.2812, 1.0, 0.2812, 1.0, 0.25, 1.0, 0.4688, 1.0, 0.5, 1.0, 0.5, 1.0, 0.4688, 1.0, 0.4375, 1.0, 0.4688, 1.0, 0.4688, 1.0, 0.4375, 1.0, 0.2812, 1.0, 0.3125, 1.0, 0.3125, 1.0, 0.2812, 1.0, 0.25, 1.0, 0.2812, 1.0, 0.2812, 1.0, 0.25, 1.0, 0.4688, 1.0, 0.5, 1.0, 0.5, 1.0, 0.4688, 1.0, 0.4375, 1.0, 0.4688, 1.0, 0.4688, 1.0, 0.4375, 1.0, 0.4062, 1.0, 0.4375, 1.0, 0.4375, 1.0, 0.4062, 1.0, 0.375, 1.0, 0.4062, 1.0, 0.4062, 1.0, 0.375, 1.0, 0.3438, 1.0, 0.375, 1.0, 0.375, 1.0, 0.3438, 1.0, 0.4688, 1.0, 0.5, 1.0, 0.5, 1.0, 0.4688, 1.0, 0.4375, 1.0, 0.4688, 1.0, 0.4688, 1.0, 0.4375, 1.0, 0.4062, 1.0, 0.4375, 1.0, 0.4375, 1.0, 0.4062, 1.0, 0.375, 1.0, 0.4062, 1.0, 0.4062, 1.0, 0.375, 1.0, 0.3438, 1.0, 0.375, 1.0, 0.375, 1.0, 0.3438, 1.0, 0.3125, 1.0, 0.3438, 1.0, 0.3438, 1.0, 0.3125, 1.0, 0.2812, 1.0, 0.3125, 1.0, 0.3125, 1.0, 0.2812, 1.0, 0.25, 1.0, 0.2812, 1.0, 0.2812, 1.0, 0.25, 1.0, 0.2968, 0.4854, 0.25, 0.49, 0.2032, 0.4854, 0.1582, 0.4717, 0.1167, 0.4496, 0.08029, 0.4197, 0.05045, 0.3833, 0.02827, 0.3418, 0.01461, 0.2968, 0.01, 0.25, 0.01461, 0.2032, 0.02827, 0.1582, 0.05045, 0.1167, 0.08029, 0.08029, 0.1167, 0.05045, 0.1582, 0.02827, 0.2032, 0.01461, 0.25, 0.01, 0.2968, 0.01461, 0.3418, 0.02827, 0.3833, 0.05045, 0.4197, 0.08029, 0.4496, 0.1167, 0.4717, 0.1582, 0.4854, 0.2032, 0.49, 0.25, 0.4854, 0.2968, 0.4717, 0.3418, 0.4496, 0.3833, 0.4197, 0.4197, 0.3833, 0.4496, 0.3418, 0.4717, 0.4688, 1.0, 0.5, 1.0, 0.5, 1.0, 0.4688, 1.0, 0.4375, 1.0, 0.4688, 1.0, 0.4688, 1.0, 0.4375, 1.0, 0.4062, 1.0, 0.4375, 1.0, 0.4375, 1.0, 0.4062, 1.0, 0.375, 1.0, 0.4062, 1.0, 0.4062, 1.0, 0.375, 1.0, 0.3438, 1.0, 0.375, 1.0, 0.375, 1.0, 0.3438, 1.0, 0.3125, 1.0, 0.3438, 1.0, 0.3438, 1.0, 0.3125, 1.0, 0.2812, 1.0, 0.3125, 1.0, 0.3125, 1.0, 0.2812, 1.0, 0.25, 1.0, 0.2812, 1.0, 0.2812, 1.0, 0.25, 1.0, 0.5, 1.0, 0.4688, 1.0, 0.4688, 1.0, 0.5, 1.0, 0.4688, 1.0, 0.4375, 1.0, 0.4375, 1.0, 0.4688, 1.0, 0.4375, 1.0, 0.4062, 1.0, 0.4062, 1.0, 0.4375, 1.0, 0.4062, 1.0, 0.375, 1.0, 0.375, 1.0, 0.4062, 1.0, 0.375, 1.0, 0.3438, 1.0, 0.3438, 1.0, 0.375, 1.0, 0.3438, 1.0, 0.3125, 1.0, 0.3125, 1.0, 0.3438, 1.0, 0.3125, 1.0, 0.2812, 1.0, 0.2812, 1.0, 0.3125, 1.0, 0.2812, 1.0, 0.25, 1.0, 0.25, 1.0, 0.2812, 1.0, 0.2812, 1.0, 0.25, 1.0, 0.25, 1.0, 0.2812, 1.0, 0.3125, 1.0, 0.2812, 1.0, 0.2812, 1.0, 0.3125, 1.0, 0.4688, 1.0, 0.4375, 1.0, 0.4375, 1.0, 0.4688, 1.0, 0.5, 1.0, 0.4688, 1.0, 0.4688, 1.0, 0.5, 1.0, 0.5, 1.0, 0.4688, 1.0, 0.4688, 1.0, 0.5, 1.0, 0.4688, 1.0, 0.4375, 1.0, 0.4375, 1.0, 0.4688, 1.0, 0.3125, 1.0, 0.3125, 1.0, 0.3125, 1.0, 0.3125, 1.0, 0.4688, 1.0, 0.5, 1.0, 0.5, 1.0, 0.4688, 1.0, 0.4375, 1.0, 0.4688, 1.0, 0.4688, 1.0, 0.4375, 1.0, 0.25, 1.0, 0.2812, 1.0, 0.2812, 1.0, 0.25, 1.0, 0.2812, 1.0, 0.3125, 1.0, 0.3125, 1.0, 0.2812, 1.0, 0.3125, 1.0, 0.3438, 1.0, 0.3438, 1.0, 0.3125, 1.0, 0.3438, 1.0, 0.375, 1.0, 0.375, 1.0, 0.3438, 1.0, 0.375, 1.0, 0.4062, 1.0, 0.4062, 1.0, 0.375, 1.0, 0.4062, 1.0, 0.4375, 1.0, 0.4375, 1.0, 0.4062, 1.0, 0.4375, 1.0, 0.4688, 1.0, 0.4688, 1.0, 0.4375, 1.0, 0.4688, 1.0, 0.5, 1.0, 0.5, 1.0, 0.4688, 1.0, 0.25, 1.0, 0.2812, 1.0, 0.2812, 1.0, 0.25, 1.0, 0.2812, 1.0, 0.3125, 1.0, 0.3125, 1.0, 0.2812, 1.0, 0.3125, 1.0, 0.3438, 1.0, 0.3438, 1.0, 0.3125, 1.0, 0.3438, 1.0, 0.375, 1.0, 0.375, 1.0, 0.3438, 1.0, 0.375, 1.0, 0.4062, 1.0, 0.4062, 1.0, 0.375, 1.0, 0.4062, 1.0, 0.4375, 1.0, 0.4375, 1.0, 0.4062, 1.0, 0.4375, 1.0, 0.4688, 1.0, 0.4688, 1.0, 0.4375, 1.0, 0.4688, 1.0, 0.4688, 1.0, 0.4688, 1.0, 0.4688, 1.0, 0.4688, 1.0, 0.5, 1.0, 0.5, 1.0, 0.4688, 1.0, 0.0, 0.0, 0.0, 0.0, 0.0, 0.0, 0.0, 0.0, 0.5, 1.0, 0.4688, 1.0, 0.4688, 1.0, 0.5, 1.0, 0.4688, 1.0, 0.5, 1.0, 0.5, 1.0, 0.4688, 1.0, 0.5, 1.0, 0.4688, 1.0, 0.4688, 1.0, 0.5, 1.0, 0.0, 0.0, 0.0, 0.0, 0.0, 0.0, 0.0, 0.0, 0.5, 1.0, 0.4688, 1.0, 0.4688, 1.0, 0.5, 1.0, 0.4688, 1.0, 0.4688, 1.0, 0.4688, 1.0, 0.4688, 1.0, 0.4688, 1.0, 0.5, 1.0, 0.5, 1.0, 0.4688, 1.0, 0.4688, 1.0, 0.4688, 1.0, 0.4688, 1.0, 0.4688, 1.0, 0.4688, 1.0, 0.5, 1.0, 0.5, 1.0, 0.4688, 1.0, 0.0, 0.0, 0.0, 0.0, 0.0, 0.0, 0.0, 0.0, 0.4688, 1.0, 0.5, 1.0, 0.5, 1.0, 0.4688, 1.0, 0.0, 0.0, 0.0, 0.0, 0.0, 0.0, 0.0, 0.0, 0.5, 1.0, 0.4688, 1.0, 0.4688, 1.0, 0.5, 1.0, 0.4688, 1.0, 0.4688, 1.0, 0.4688, 1.0, 0.4688, 1.0])
me_cylinder_002.update()
me_cylinder_003 = bpy.data.meshes.new('Cylinder.003')
me_cylinder_003.from_pydata([(-1.403e-07, 32.5, -2.066), (6.34, 31.87, -2.066), (12.44, 30.02, -2.066), (18.05, 27.02, -2.066), (22.98, 22.98, -2.066), (27.02, 18.05, -2.066), (30.02, 12.44, -2.066), (31.87, 6.34, -2.066), (32.5, -1.37e-06, -2.066), (31.87, -6.34, -2.066), (30.02, -12.44, -2.066), (27.02, -18.05, -2.066), (22.98, -22.98, -2.066), (18.05, -27.02, -2.066), (12.44, -30.02, -2.066), (6.34, -31.87, -2.066), (-2.981e-06, -32.5, -2.066), (-2.981e-06, -32.5, 9.706), (-6.34, -31.87, -2.066), (-6.34, -31.87, 9.706), (-12.44, -30.02, -2.066), (-12.44, -30.02, 9.706), (-18.05, -27.02, -2.066), (-18.05, -27.02, 9.706), (-22.98, -22.98, -2.066), (-22.98, -22.98, 9.706), (-27.02, -18.05, -2.066), (-27.02, -18.05, 9.706), (-30.02, -12.44, -2.066), (-30.02, -12.44, 9.706), (-31.87, -6.34, -2.066), (-31.87, -6.34, 9.706), (-32.5, 4.381e-07, -2.066), (-32.5, 4.381e-07, 9.706), (-31.87, 6.34, -2.066), (-30.02, 12.44, -2.066), (-27.02, 18.05, -2.066), (-22.98, 22.98, -2.066), (-18.05, 27.02, -2.066), (-12.44, 30.02, -2.066), (-6.34, 31.87, -2.066), (-2.801e-06, -31.92, 9.735), (-6.227, -31.3, 9.735), (-12.21, -29.49, 9.735), (-17.73, -26.54, 9.735), (-22.57, -22.57, 9.735), (-26.54, -17.73, 9.735), (-29.49, -12.21, 9.735), (-31.3, -6.227, 9.735), (-31.92, 4.393e-07, 9.735), (-2.807e-06, -31.68, 10.53), (-6.18, -31.07, 10.53), (-12.12, -29.26, 10.53), (-17.6, -26.34, 10.53), (-22.4, -22.4, 10.53), (-26.34, -17.6, 10.53), (-29.26, -12.12, 10.53), (-31.07, -6.18, 10.53), (-31.68, 4.931e-07, 10.53), (-2.712e-06, -30.62, 11.04), (-5.973, -30.03, 11.04), (-11.72, -28.29, 11.04), (-17.01, -25.46, 11.04), (-21.65, -21.65, 11.04), (-25.46, -17.01, 11.04), (-28.29, -11.72, 11.04), (-30.03, -5.973, 11.04), (-30.62, 4.482e-07, 11.04), (-2.629e-06, -30.19, 11.78), (-5.889, -29.61, 11.78), (-11.55, -27.89, 11.78), (-16.77, -25.1, 11.78), (-21.34, -21.34, 11.78), (-25.1, -16.77, 11.78), (-27.89, -11.55, 11.78), (-29.61, -5.889, 11.78), (-30.19, 4.376e-07, 11.78), (-2.359e-06, -28.97, 13.0), (-5.652, -28.41, 13.0), (-11.09, -26.76, 13.0), (-16.09, -24.09, 13.0), (-20.48, -20.48, 13.0), (-24.09, -16.09, 13.0), (-26.76, -11.09, 13.0), (-28.41, -5.652, 13.0), (-28.97, 3.766e-07, 13.0), (-1.84e-06, -22.72, 28.75), (-4.433, -22.29, 28.75), (-8.696, -20.99, 28.75), (-12.62, -18.89, 28.75), (-16.07, -16.07, 28.75), (-18.89, -12.62, 28.75), (-20.99, -8.696, 28.75), (-22.29, -4.433, 28.75), (-22.72, 2.64e-07, 28.75), (-1.77e-06, -21.54, 29.1), (-4.212, -21.13, 29.1), (-8.263, -19.9, 29.1), (-12.0, -17.9, 29.1), (-15.27, -15.22, 29.1), (-17.95, -11.95, 29.1), (-19.95, -8.213, 29.1), (-21.18, -4.163, 29.1), (-21.59, 0.04966, 29.1), (-7.379, -17.81, 46.81), (-10.71, -16.03, 46.81), (-13.63, -13.63, 46.81), (-16.03, -10.71, 46.81), (-17.81, -7.379, 46.81), (-4.627, -7.537, 167.1), (-7.875, -4.794, 84.98), (-5.63, -13.59, 60.75), (-8.174, -12.23, 60.75), (-10.4, -10.4, 60.75), (-12.23, -8.174, 60.75), (-13.59, -5.63, 60.75), (-10.53, -5.63, 73.23), (-10.53, -5.63, 60.75), (-5.63, -13.59, 73.23), (-8.174, -12.23, 73.23), (-10.4, -10.4, 73.23), (-12.23, -8.174, 73.23), (-13.59, -5.63, 73.23), (-14.75, -7.379, 46.81), (-18.53, 0.04966, 29.1), (-4.831, -9.039, 84.82), (-7.282, -7.282, 84.82), (-9.039, -4.831, 84.82), (-18.12, -4.163, 29.1), (-16.89, -8.213, 29.1), (2.009, 10.1, 167.3), (2.046e-06, 10.3, 167.3), (3.941, 9.515, 167.3), (5.722, 8.563, 167.3), (7.282, 7.282, 167.3), (8.563, 5.722, 167.3), (9.515, 3.941, 167.3), (10.1, 2.009, 167.3), (10.3, -7.353e-07, 167.3), (10.1, -2.009, 167.3), (9.515, -3.941, 167.3), (8.563, -5.722, 167.3), (7.282, -7.282, 167.3), (5.722, -8.563, 167.3), (3.941, -9.515, 167.3), (2.009, -10.1, 167.3), (1.145e-06, -10.3, 167.3), (-2.009, -10.1, 167.3), (-3.941, -9.515, 167.3), (-5.722, -8.563, 167.3), (-7.282, -7.282, 167.3), (-8.563, -5.722, 167.3), (-9.515, -3.941, 167.3), (-10.1, -2.009, 167.3), (-10.3, -1.623e-07, 167.3), (-10.1, 2.009, 167.3), (-9.515, 3.941, 167.3), (-8.563, 5.722, 167.3), (-7.282, 7.282, 167.3), (-5.722, 8.563, 167.3), (-3.941, 9.515, 167.3), (-2.009, 10.1, 167.3), (-2.404e-06, -29.66, 13.9), (-5.786, -29.09, 13.9), (-11.35, -27.4, 13.9), (-29.09, -5.786, 13.9), (-27.4, -11.35, 13.9), (-29.66, 3.787e-07, 13.9), (-23.92, 2.633e-07, 27.85), (-23.47, -4.539, 27.85), (-22.15, -8.903, 27.85), (-8.903, -22.53, 27.85), (-4.539, -23.86, 27.85), (-1.873e-06, -24.31, 27.85), (-1.77e-06, -18.47, 29.1), (-4.212, -18.06, 29.1), (-8.263, -16.83, 29.1), (-7.379, -14.75, 46.81), (-5.63, -10.52, 60.75), (-5.63, -10.52, 73.23), (-4.344, -7.938, 84.72), (-7.535, -4.665, 167.6)], [], [(16, 17, 19, 18), (18, 19, 21, 20), (20, 21, 23, 22), (22, 23, 25, 24), (24, 25, 27, 26), (26, 27, 29, 28), (28, 29, 31, 30), (30, 31, 33, 32), (0, 1, 2, 3, 4, 5, 6, 7, 8, 9, 10, 11, 12, 13, 14, 15, 16, 18, 20, 22, 24, 26, 28, 30, 32, 34, 35, 36, 37, 38, 39, 40), (31, 29, 47, 48), (23, 21, 43, 44), (33, 31, 48, 49), (25, 23, 44, 45), (27, 25, 45, 46), (19, 17, 41, 42), (29, 27, 46, 47), (21, 19, 42, 43), (42, 41, 50, 51), (43, 42, 51, 52), (44, 43, 52, 53), (45, 44, 53, 54), (46, 45, 54, 55), (47, 46, 55, 56), (48, 47, 56, 57), (49, 48, 57, 58), (62, 61, 70, 71), (51, 50, 59, 60), (52, 51, 60, 61), (53, 52, 61, 62), (54, 53, 62, 63), (55, 54, 63, 64), (56, 55, 64, 65), (57, 56, 65, 66), (58, 57, 66, 67), (63, 62, 71, 72), (64, 63, 72, 73), (65, 64, 73, 74), (66, 65, 74, 75), (67, 66, 75, 76), (60, 59, 68, 69), (61, 60, 69, 70), (85, 84, 165, 167), (84, 83, 166, 165), (91, 92, 83, 82), (90, 91, 82, 81), (89, 90, 81, 80), (88, 89, 80, 79), (93, 94, 168, 169), (88, 79, 164, 171), (92, 93, 169, 170), (87, 86, 95, 96), (88, 87, 96, 97), (89, 88, 97, 98), (90, 89, 98, 99), (91, 90, 99, 100), (92, 91, 100, 101), (93, 92, 101, 102), (94, 93, 102, 103), (105, 104, 111, 112), (98, 97, 104, 105), (99, 98, 105, 106), (100, 99, 106, 107), (101, 100, 107, 108), (115, 114, 121, 122), (106, 105, 112, 113), (107, 106, 113, 114), (108, 107, 114, 115), (122, 127, 110, 116), (101, 108, 123, 129), (108, 115, 117, 123), (112, 111, 118, 119), (113, 112, 119, 120), (114, 113, 120, 121), (119, 118, 125), (120, 119, 125, 126), (121, 120, 126, 127), (122, 121, 127), (103, 102, 128, 124), (102, 101, 129, 128), (130, 131, 161, 160, 159, 158, 157, 156, 155, 154, 153, 152, 151, 150, 149, 148, 147, 146, 145, 144, 143, 142, 141, 140, 139, 138, 137, 136, 135, 134, 133, 132), (149, 125, 180, 109), (126, 125, 149, 150), (127, 126, 150, 151), (115, 122, 116, 117), (77, 78, 69, 68), (78, 79, 70, 69), (79, 80, 71, 70), (80, 81, 72, 71), (81, 82, 73, 72), (82, 83, 74, 73), (83, 84, 75, 74), (84, 85, 76, 75), (169, 168, 167, 165), (170, 169, 165, 166), (172, 171, 164, 163), (173, 172, 163, 162), (86, 87, 172, 173), (87, 88, 171, 172), (83, 92, 170, 166), (78, 77, 162, 163), (79, 78, 163, 164), (96, 95, 174, 175), (118, 111, 178, 179), (111, 104, 177, 178), (97, 96, 175, 176), (104, 97, 176, 177), (125, 118, 179, 180), (127, 151, 181, 110)])
_uv = me_cylinder_003.uv_layers.new(name='UVMap')
_uv.uv.foreach_set('vector', [0.5, 0.5, 0.5, 1.0, 0.4688, 1.0, 0.4688, 0.5, 0.4688, 0.5, 0.4688, 1.0, 0.4375, 1.0, 0.4375, 0.5, 0.4375, 0.5, 0.4375, 1.0, 0.4062, 1.0, 0.4062, 0.5, 0.4062, 0.5, 0.4062, 1.0, 0.375, 1.0, 0.375, 0.5, 0.375, 0.5, 0.375, 1.0, 0.3438, 1.0, 0.3438, 0.5, 0.3438, 0.5, 0.3438, 1.0, 0.3125, 1.0, 0.3125, 0.5, 0.3125, 0.5, 0.3125, 1.0, 0.2812, 1.0, 0.2812, 0.5, 0.2812, 0.5, 0.2812, 1.0, 0.25, 1.0, 0.25, 0.5, 0.75, 0.49, 0.7968, 0.4854, 0.8418, 0.4717, 0.8833, 0.4496, 0.9197, 0.4197, 0.9496, 0.3833, 0.9717, 0.3418, 0.9854, 0.2968, 0.99, 0.25, 0.9854, 0.2032, 0.9717, 0.1582, 0.9496, 0.1167, 0.9197, 0.08029, 0.8833, 0.05045, 0.8418, 0.02827, 0.7968, 0.01461, 0.75, 0.01, 0.7032, 0.01461, 0.6582, 0.02827, 0.6167, 0.05045, 0.5803, 0.08029, 0.5504, 0.1167, 0.5283, 0.1582, 0.5146, 0.2032, 0.51, 0.25, 0.5146, 0.2968, 0.5283, 0.3418, 0.5504, 0.3833, 0.5803, 0.4197, 0.6167, 0.4496, 0.6582, 0.4717, 0.7032, 0.4854, 0.2812, 1.0, 0.3125, 1.0, 0.3125, 1.0, 0.2812, 1.0, 0.4062, 1.0, 0.4375, 1.0, 0.4375, 1.0, 0.4062, 1.0, 0.25, 1.0, 0.2812, 1.0, 0.2812, 1.0, 0.25, 1.0, 0.375, 1.0, 0.4062, 1.0, 0.4062, 1.0, 0.375, 1.0, 0.3438, 1.0, 0.375, 1.0, 0.375, 1.0, 0.3438, 1.0, 0.4688, 1.0, 0.5, 1.0, 0.5, 1.0, 0.4688, 1.0, 0.3125, 1.0, 0.3438, 1.0, 0.3438, 1.0, 0.3125, 1.0, 0.4375, 1.0, 0.4688, 1.0, 0.4688, 1.0, 0.4375, 1.0, 0.4688, 1.0, 0.5, 1.0, 0.5, 1.0, 0.4688, 1.0, 0.4375, 1.0, 0.4688, 1.0, 0.4688, 1.0, 0.4375, 1.0, 0.4062, 1.0, 0.4375, 1.0, 0.4375, 1.0, 0.4062, 1.0, 0.375, 1.0, 0.4062, 1.0, 0.4062, 1.0, 0.375, 1.0, 0.3438, 1.0, 0.375, 1.0, 0.375, 1.0, 0.3438, 1.0, 0.3125, 1.0, 0.3438, 1.0, 0.3438, 1.0, 0.3125, 1.0, 0.2812, 1.0, 0.3125, 1.0, 0.3125, 1.0, 0.2812, 1.0, 0.25, 1.0, 0.2812, 1.0, 0.2812, 1.0, 0.25, 1.0, 0.4062, 1.0, 0.4375, 1.0, 0.4375, 1.0, 0.4062, 1.0, 0.4688, 1.0, 0.5, 1.0, 0.5, 1.0, 0.4688, 1.0, 0.4375, 1.0, 0.4688, 1.0, 0.4688, 1.0, 0.4375, 1.0, 0.4062, 1.0, 0.4375, 1.0, 0.4375, 1.0, 0.4062, 1.0, 0.375, 1.0, 0.4062, 1.0, 0.4062, 1.0, 0.375, 1.0, 0.3438, 1.0, 0.375, 1.0, 0.375, 1.0, 0.3438, 1.0, 0.3125, 1.0, 0.3438, 1.0, 0.3438, 1.0, 0.3125, 1.0, 0.2812, 1.0, 0.3125, 1.0, 0.3125, 1.0, 0.2812, 1.0, 0.25, 1.0, 0.2812, 1.0, 0.2812, 1.0, 0.25, 1.0, 0.375, 1.0, 0.4062, 1.0, 0.4062, 1.0, 0.375, 1.0, 0.3438, 1.0, 0.375, 1.0, 0.375, 1.0, 0.3438, 1.0, 0.3125, 1.0, 0.3438, 1.0, 0.3438, 1.0, 0.3125, 1.0, 0.2812, 1.0, 0.3125, 1.0, 0.3125, 1.0, 0.2812, 1.0, 0.25, 1.0, 0.2812, 1.0, 0.2812, 1.0, 0.25, 1.0, 0.4688, 1.0, 0.5, 1.0, 0.5, 1.0, 0.4688, 1.0, 0.4375, 1.0, 0.4688, 1.0, 0.4688, 1.0, 0.4375, 1.0, 0.25, 1.0, 0.2812, 1.0, 0.2812, 1.0, 0.25, 1.0, 0.2812, 1.0, 0.3125, 1.0, 0.3125, 1.0, 0.2812, 1.0, 0.3438, 1.0, 0.3125, 1.0, 0.3125, 1.0, 0.3438, 1.0, 0.375, 1.0, 0.3438, 1.0, 0.3438, 1.0, 0.375, 1.0, 0.4062, 1.0, 0.375, 1.0, 0.375, 1.0, 0.4062, 1.0, 0.4375, 1.0, 0.4062, 1.0, 0.4062, 1.0, 0.4375, 1.0, 0.2812, 1.0, 0.25, 1.0, 0.25, 1.0, 0.2812, 1.0, 0.4375, 1.0, 0.4375, 1.0, 0.4375, 1.0, 0.4375, 1.0, 0.3125, 1.0, 0.2812, 1.0, 0.2812, 1.0, 0.3125, 1.0, 0.4688, 1.0, 0.5, 1.0, 0.5, 1.0, 0.4688, 1.0, 0.4375, 1.0, 0.4688, 1.0, 0.4688, 1.0, 0.4375, 1.0, 0.4062, 1.0, 0.4375, 1.0, 0.4375, 1.0, 0.4062, 1.0, 0.375, 1.0, 0.4062, 1.0, 0.4062, 1.0, 0.375, 1.0, 0.3438, 1.0, 0.375, 1.0, 0.375, 1.0, 0.3438, 1.0, 0.3125, 1.0, 0.3438, 1.0, 0.3438, 1.0, 0.3125, 1.0, 0.2812, 1.0, 0.3125, 1.0, 0.3125, 1.0, 0.2812, 1.0, 0.25, 1.0, 0.2812, 1.0, 0.2812, 1.0, 0.25, 1.0, 0.4062, 1.0, 0.4375, 1.0, 0.4375, 1.0, 0.4062, 1.0, 0.4062, 1.0, 0.4375, 1.0, 0.4375, 1.0, 0.4062, 1.0, 0.375, 1.0, 0.4062, 1.0, 0.4062, 1.0, 0.375, 1.0, 0.3438, 1.0, 0.375, 1.0, 0.375, 1.0, 0.3438, 1.0, 0.3125, 1.0, 0.3438, 1.0, 0.3438, 1.0, 0.3125, 1.0, 0.3125, 1.0, 0.3438, 1.0, 0.3438, 1.0, 0.3125, 1.0, 0.375, 1.0, 0.4062, 1.0, 0.4062, 1.0, 0.375, 1.0, 0.3438, 1.0, 0.375, 1.0, 0.375, 1.0, 0.3438, 1.0, 0.3125, 1.0, 0.3438, 1.0, 0.3438, 1.0, 0.3125, 1.0, 0.3125, 1.0, 0.3125, 1.0, 0.3125, 1.0, 0.3125, 1.0, 0.3125, 1.0, 0.3125, 1.0, 0.3125, 1.0, 0.3125, 1.0, 0.3125, 1.0, 0.3125, 1.0, 0.3125, 1.0, 0.3125, 1.0, 0.4062, 1.0, 0.4375, 1.0, 0.4375, 1.0, 0.4062, 1.0, 0.375, 1.0, 0.4062, 1.0, 0.4062, 1.0, 0.375, 1.0, 0.3438, 1.0, 0.375, 1.0, 0.375, 1.0, 0.3438, 1.0, 0.4062, 1.0, 0.4375, 1.0, 0.4062, 1.0, 0.375, 1.0, 0.4062, 1.0, 0.4062, 1.0, 0.375, 1.0, 0.3438, 1.0, 0.375, 1.0, 0.375, 1.0, 0.3438, 1.0, 0.3125, 1.0, 0.3438, 1.0, 0.3125, 1.0, 0.25, 1.0, 0.2812, 1.0, 0.2812, 1.0, 0.25, 1.0, 0.2812, 1.0, 0.3125, 1.0, 0.3125, 1.0, 0.2812, 1.0, 0.2968, 0.4854, 0.25, 0.49, 0.2032, 0.4854, 0.1582, 0.4717, 0.1167, 0.4496, 0.08029, 0.4197, 0.05045, 0.3833, 0.02827, 0.3418, 0.01461, 0.2968, 0.01, 0.25, 0.01461, 0.2032, 0.02827, 0.1582, 0.05045, 0.1167, 0.08029, 0.08029, 0.1167, 0.05045, 0.1582, 0.02827, 0.2032, 0.01461, 0.25, 0.01, 0.2968, 0.01461, 0.3418, 0.02827, 0.3833, 0.05045, 0.4197, 0.08029, 0.4496, 0.1167, 0.4717, 0.1582, 0.4854, 0.2032, 0.49, 0.25, 0.4854, 0.2968, 0.4717, 0.3418, 0.4496, 0.3833, 0.4197, 0.4197, 0.3833, 0.4496, 0.3418, 0.4717, 0.4062, 1.0, 0.4062, 1.0, 0.4062, 1.0, 0.4062, 1.0, 0.375, 1.0, 0.4062, 1.0, 0.4062, 1.0, 0.375, 1.0, 0.3438, 1.0, 0.375, 1.0, 0.375, 1.0, 0.3438, 1.0, 0.3125, 1.0, 0.3125, 1.0, 0.3125, 1.0, 0.3125, 1.0, 0.5, 1.0, 0.4688, 1.0, 0.4688, 1.0, 0.5, 1.0, 0.4688, 1.0, 0.4375, 1.0, 0.4375, 1.0, 0.4688, 1.0, 0.4375, 1.0, 0.4062, 1.0, 0.4062, 1.0, 0.4375, 1.0, 0.4062, 1.0, 0.375, 1.0, 0.375, 1.0, 0.4062, 1.0, 0.375, 1.0, 0.3438, 1.0, 0.3438, 1.0, 0.375, 1.0, 0.3438, 1.0, 0.3125, 1.0, 0.3125, 1.0, 0.3438, 1.0, 0.3125, 1.0, 0.2812, 1.0, 0.2812, 1.0, 0.3125, 1.0, 0.2812, 1.0, 0.25, 1.0, 0.25, 1.0, 0.2812, 1.0, 0.2812, 1.0, 0.25, 1.0, 0.25, 1.0, 0.2812, 1.0, 0.3125, 1.0, 0.2812, 1.0, 0.2812, 1.0, 0.3125, 1.0, 0.4688, 1.0, 0.4375, 1.0, 0.4375, 1.0, 0.4688, 1.0, 0.5, 1.0, 0.4688, 1.0, 0.4688, 1.0, 0.5, 1.0, 0.5, 1.0, 0.4688, 1.0, 0.4688, 1.0, 0.5, 1.0, 0.4688, 1.0, 0.4375, 1.0, 0.4375, 1.0, 0.4688, 1.0, 0.3125, 1.0, 0.3125, 1.0, 0.3125, 1.0, 0.3125, 1.0, 0.4688, 1.0, 0.5, 1.0, 0.5, 1.0, 0.4688, 1.0, 0.4375, 1.0, 0.4688, 1.0, 0.4688, 1.0, 0.4375, 1.0, 0.4688, 1.0, 0.5, 1.0, 0.5, 1.0, 0.4688, 1.0, 0.4375, 1.0, 0.4375, 1.0, 0.4375, 1.0, 0.4375, 1.0, 0.4375, 1.0, 0.4375, 1.0, 0.4375, 1.0, 0.4375, 1.0, 0.4375, 1.0, 0.4688, 1.0, 0.4688, 1.0, 0.4375, 1.0, 0.4375, 1.0, 0.4375, 1.0, 0.4375, 1.0, 0.4375, 1.0, 0.4375, 1.0, 0.4375, 1.0, 0.4375, 1.0, 0.4375, 1.0, 0.3438, 1.0, 0.3438, 1.0, 0.3438, 1.0, 0.3438, 1.0])
me_cylinder_003.update()

# ---- objects
ob_cylinder = bpy.data.objects.new('Cylinder', me_cylinder)
ob_cylinder_001 = bpy.data.objects.new('Cylinder.001', me_cylinder_002)
ob_cylinder_002 = bpy.data.objects.new('Cylinder.002', me_cylinder_003)

# ---- transforms, parenting, visibility, modifiers, constraints
ob_cylinder.location = (0.0, 0.0, 0.0)
ob_cylinder.scale = (1.209, 1.209, 1.209)
ob_cylinder_001.location = (0.0, 0.0, 1.0)
ob_cylinder_001.scale = (0.8876, 0.8876, 1.001)
_m = ob_cylinder_001.modifiers.new('Mirror', 'MIRROR')
_m.use_axis = (True, True, False)
_m.merge_threshold = 0.1
ob_cylinder_002.location = (0.0, 0.0, 1.0)
_m = ob_cylinder_002.modifiers.new('Mirror', 'MIRROR')
_m.use_axis = (True, True, False)

# ---- collection membership
col_collection.objects.link(ob_cylinder)
col_collection.objects.link(ob_cylinder_001)
col_collection.objects.link(ob_cylinder_002)

# ---- scene / render settings (as saved in the file)
scene.frame_start = 1; scene.frame_end = 250; scene.frame_set(1)
scene.render.engine = 'BLENDER_EEVEE_NEXT'
scene.cycles.sampling_pattern = 'TABULATED_SOBOL'
scene.cycles.use_light_tree = False
scene.view_settings.view_transform = 'Filmic'
bpy.context.view_layer.update()

# ---- added for rendering (the .blend has no active camera and no usable light): camera, sun
cam_auto = bpy.data.cameras.new('AutoCamera')
cam_auto.lens = 50.0
cam_auto.sensor_width = 36.0
cam_auto.clip_end = 3911.93
ob_auto_camera = bpy.data.objects.new('AutoCamera', cam_auto)
scene.collection.objects.link(ob_auto_camera)
ob_auto_camera.location = (222.903, -267.484, 262.013)
ob_auto_camera.rotation_euler = (1.09748, -7.21219e-08, 0.694738)
scene.camera = ob_auto_camera
light_auto_sun = bpy.data.lights.new('AutoSun', 'SUN')
light_auto_sun.energy = 3.0
light_auto_sun.angle = 0.0523599
ob_auto_sun = bpy.data.objects.new('AutoSun', light_auto_sun)
scene.collection.objects.link(ob_auto_sun)
ob_auto_sun.rotation_euler = (0.872665, 0.174533, 0.523599)
bpy.context.view_layer.update()

